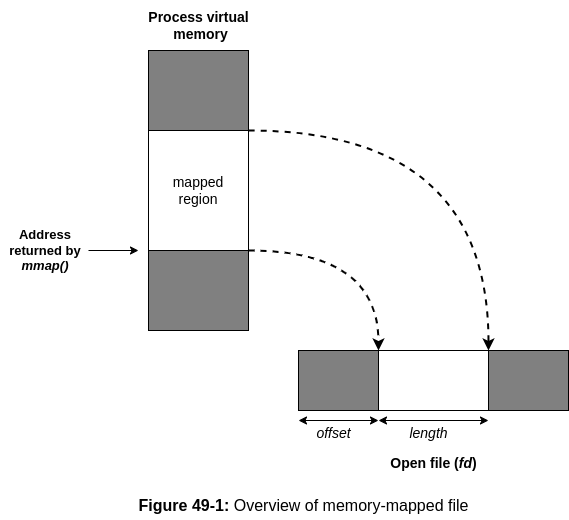

The diagram above was exported from draw.io. Its source (the exported page's mxGraphModel, read from the mxfile embedded in the PNG):
<mxGraphModel dx="1187" dy="1097" grid="1" gridSize="10" guides="1" tooltips="1" connect="1" arrows="1" fold="1" page="1" pageScale="1" pageWidth="850" pageHeight="1100" math="0" shadow="0">
  <root>
    <mxCell id="0" />
    <mxCell id="1" parent="0" />
    <mxCell id="2" value="&lt;font style=&quot;font-size: 14px;&quot;&gt;mapped&lt;br&gt;region&lt;/font&gt;" style="rounded=0;whiteSpace=wrap;html=1;" vertex="1" parent="1">
      <mxGeometry x="240" y="260" width="100" height="280" as="geometry" />
    </mxCell>
    <mxCell id="3" style="edgeStyle=orthogonalEdgeStyle;orthogonalLoop=1;jettySize=auto;html=1;exitX=1;exitY=1;exitDx=0;exitDy=0;entryX=0;entryY=0;entryDx=0;entryDy=0;curved=1;dashed=1;strokeWidth=2;" edge="1" source="4" target="9" parent="1">
      <mxGeometry relative="1" as="geometry">
        <Array as="points">
          <mxPoint x="580" y="340" />
        </Array>
      </mxGeometry>
    </mxCell>
    <mxCell id="4" value="" style="rounded=0;whiteSpace=wrap;html=1;fillColor=#808080;" vertex="1" parent="1">
      <mxGeometry x="240" y="260" width="100" height="80" as="geometry" />
    </mxCell>
    <mxCell id="5" style="edgeStyle=orthogonalEdgeStyle;orthogonalLoop=1;jettySize=auto;html=1;exitX=1;exitY=0;exitDx=0;exitDy=0;entryX=1;entryY=0;entryDx=0;entryDy=0;curved=1;strokeWidth=2;dashed=1;" edge="1" source="6" target="8" parent="1">
      <mxGeometry relative="1" as="geometry">
        <Array as="points">
          <mxPoint x="470" y="460" />
        </Array>
      </mxGeometry>
    </mxCell>
    <mxCell id="6" value="" style="rounded=0;whiteSpace=wrap;html=1;fillColor=#808080;" vertex="1" parent="1">
      <mxGeometry x="240" y="460" width="100" height="80" as="geometry" />
    </mxCell>
    <mxCell id="7" value="" style="rounded=0;whiteSpace=wrap;html=1;" vertex="1" parent="1">
      <mxGeometry x="390" y="560" width="270" height="60" as="geometry" />
    </mxCell>
    <mxCell id="8" value="" style="rounded=0;whiteSpace=wrap;html=1;fillColor=#808080;" vertex="1" parent="1">
      <mxGeometry x="390" y="560" width="80" height="60" as="geometry" />
    </mxCell>
    <mxCell id="9" value="" style="rounded=0;whiteSpace=wrap;html=1;fillColor=#808080;" vertex="1" parent="1">
      <mxGeometry x="580" y="560" width="80" height="60" as="geometry" />
    </mxCell>
    <mxCell id="10" value="" style="endArrow=classic;startArrow=classic;html=1;rounded=0;" edge="1" parent="1">
      <mxGeometry width="50" height="50" relative="1" as="geometry">
        <mxPoint x="390" y="630" as="sourcePoint" />
        <mxPoint x="470" y="630" as="targetPoint" />
      </mxGeometry>
    </mxCell>
    <mxCell id="11" value="&lt;i style=&quot;font-size: 14px;&quot;&gt;offset&lt;/i&gt;" style="text;html=1;align=center;verticalAlign=middle;resizable=0;points=[];autosize=1;strokeColor=none;fillColor=none;fontSize=14;" vertex="1" parent="1">
      <mxGeometry x="395" y="628" width="60" height="30" as="geometry" />
    </mxCell>
    <mxCell id="12" value="" style="endArrow=classic;startArrow=classic;html=1;rounded=0;" edge="1" parent="1">
      <mxGeometry width="50" height="50" relative="1" as="geometry">
        <mxPoint x="470" y="630" as="sourcePoint" />
        <mxPoint x="580" y="630" as="targetPoint" />
      </mxGeometry>
    </mxCell>
    <mxCell id="13" value="&lt;i style=&quot;font-size: 14px;&quot;&gt;length&lt;/i&gt;" style="text;html=1;align=center;verticalAlign=middle;resizable=0;points=[];autosize=1;strokeColor=none;fillColor=none;fontSize=14;" vertex="1" parent="1">
      <mxGeometry x="490" y="628" width="60" height="30" as="geometry" />
    </mxCell>
    <mxCell id="14" value="" style="endArrow=classic;html=1;rounded=0;" edge="1" parent="1">
      <mxGeometry width="50" height="50" relative="1" as="geometry">
        <mxPoint x="180" y="460" as="sourcePoint" />
        <mxPoint x="230" y="460" as="targetPoint" />
      </mxGeometry>
    </mxCell>
    <mxCell id="15" value="Address&lt;br style=&quot;font-size: 13px;&quot;&gt;returned by&lt;br style=&quot;font-size: 13px;&quot;&gt;&lt;i style=&quot;font-size: 13px;&quot;&gt;mmap()&lt;/i&gt;" style="text;html=1;strokeColor=none;fillColor=none;align=center;verticalAlign=middle;whiteSpace=wrap;rounded=0;fontSize=13;fontStyle=1" vertex="1" parent="1">
      <mxGeometry x="92" y="445" width="90" height="30" as="geometry" />
    </mxCell>
    <mxCell id="16" value="Process virtual&lt;br style=&quot;font-size: 14px;&quot;&gt;&amp;nbsp;memory" style="text;html=1;align=center;verticalAlign=middle;resizable=0;points=[];autosize=1;strokeColor=none;fillColor=none;fontStyle=1;fontSize=14;" vertex="1" parent="1">
      <mxGeometry x="230" y="210" width="120" height="50" as="geometry" />
    </mxCell>
    <mxCell id="17" value="Open file (&lt;i style=&quot;font-size: 14px;&quot;&gt;fd&lt;/i&gt;)" style="text;html=1;align=center;verticalAlign=middle;resizable=0;points=[];autosize=1;strokeColor=none;fillColor=none;fontStyle=1;fontSize=14;" vertex="1" parent="1">
      <mxGeometry x="470" y="658" width="110" height="30" as="geometry" />
    </mxCell>
    <mxCell id="18" value="&lt;font style=&quot;font-size: 16px;&quot;&gt;&lt;b&gt;Figure 49-1: &lt;/b&gt;&lt;font style=&quot;font-size: 16px;&quot;&gt;Overview of memory-mapped file&lt;/font&gt;&lt;/font&gt;" style="text;html=1;align=center;verticalAlign=middle;resizable=0;points=[];autosize=1;strokeColor=none;fillColor=none;" vertex="1" parent="1">
      <mxGeometry x="220" y="700" width="350" height="30" as="geometry" />
    </mxCell>
  </root>
</mxGraphModel>